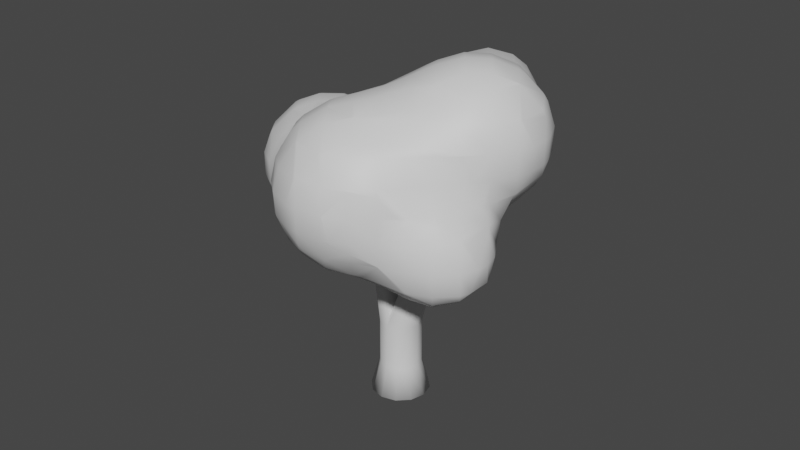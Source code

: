 # Source: TreeWithLeaves2.blend  (saved by Blender 3.2.14; exported with 4.5.12 LTS)
import bpy
from mathutils import Matrix  # noqa: F401  (used for matrix-valued properties, if any)

bpy.ops.wm.read_factory_settings(use_empty=True)
scene = bpy.context.scene
scene.name = 'Scene'

# ---- collections
col_collection = bpy.data.collections.new('Collection'); scene.collection.children.link(col_collection)

# ---- materials (node trees are filled in below, after node groups)
mat_tree = bpy.data.materials.new('Tree')
mat_tree.use_transparent_shadow = False
mat_leaves = bpy.data.materials.new('Leaves')
mat_leaves.use_transparent_shadow = False

# ---- material node trees
mat_tree.use_nodes = True; mat_tree.node_tree.nodes.clear()
_N = mat_tree.node_tree.nodes; _L = mat_tree.node_tree.links
n0 = _N.new('ShaderNodeBsdfPrincipled'); n0.name = 'Principled BSDF'; n0.location = (10, 300)
n0.distribution = 'GGX'
n0.subsurface_method = 'RANDOM_WALK_SKIN'
n0.inputs[3].default_value = 1.45
n0.inputs[27].default_value = (0.0, 0.0, 0.0, 1.0)
n0.inputs[28].default_value = 1.0
n1 = _N.new('ShaderNodeOutputMaterial'); n1.name = 'Material Output'; n1.location = (300, 300)
_L.new(n0.outputs[0], n1.inputs[0])
n1.is_active_output = True
mat_leaves.use_nodes = True; mat_leaves.node_tree.nodes.clear()
_N = mat_leaves.node_tree.nodes; _L = mat_leaves.node_tree.links
n0 = _N.new('ShaderNodeBsdfPrincipled'); n0.name = 'Principled BSDF'; n0.location = (10, 300)
n0.distribution = 'GGX'
n0.subsurface_method = 'RANDOM_WALK_SKIN'
n0.inputs[3].default_value = 1.45
n0.inputs[27].default_value = (0.0, 0.0, 0.0, 1.0)
n0.inputs[28].default_value = 1.0
n1 = _N.new('ShaderNodeOutputMaterial'); n1.name = 'Material Output'; n1.location = (300, 300)
_L.new(n0.outputs[0], n1.inputs[0])
n1.is_active_output = True

# ---- world
world_world = bpy.data.worlds.new('World'); scene.world = world_world
world_world.use_nodes = True; world_world.node_tree.nodes.clear()
_N = world_world.node_tree.nodes; _L = world_world.node_tree.links
n0 = _N.new('ShaderNodeOutputWorld'); n0.name = 'World Output'; n0.location = (300, 300)
n1 = _N.new('ShaderNodeBackground'); n1.name = 'Background'; n1.location = (10, 300)
n1.inputs[0].default_value = (0.05088, 0.05088, 0.05088, 1.0)
_L.new(n1.outputs[0], n0.inputs[0])
n0.is_active_output = True
world_world.color = (0.05088, 0.05088, 0.05088)
world_world.use_sun_shadow = False
world_world.sun_shadow_jitter_overblur = 0.0

# ---- meshes
me_cylinder = bpy.data.meshes.new('Cylinder')
me_cylinder.from_pydata([(5.112e-09, 0.4235, 0.0), (0.0, 0.3, 0.4431), (0.2118, 0.3668, 0.0), (0.15, 0.2598, 0.4431), (0.3668, 0.2118, 0.0), (0.2598, 0.15, 0.4431), (0.4235, -1.749e-08, 0.0), (0.3, -1.311e-08, 0.4431), (0.3668, -0.2118, 0.0), (0.2598, -0.15, 0.4431), (0.2118, -0.3668, 0.0), (0.15, -0.2598, 0.4431), (-3.191e-08, -0.4235, 0.0), (-2.623e-08, -0.3, 0.4431), (-0.2118, -0.3668, 0.0), (-0.15, -0.2598, 0.4431), (-0.3668, -0.2118, 0.0), (-0.2598, -0.15, 0.4431), (-0.4235, 6.073e-09, 0.0), (-0.3, 3.577e-09, 0.4431), (-0.3668, 0.2118, 0.0), (-0.2598, 0.15, 0.4431), (-0.2118, 0.3668, 0.0), (-0.15, 0.2598, 0.4431), (0.15, 0.2598, 1.103), (0.2598, 0.15, 1.103), (0.3, -1.311e-08, 1.103), (0.2598, -0.15, 1.103), (0.15, -0.2598, 1.103), (-2.623e-08, -0.3, 1.103), (-0.15, -0.2598, 1.103), (-0.2598, -0.15, 1.103), (-0.3, 3.577e-09, 1.103), (-0.2598, 0.15, 1.103), (-0.15, 0.2598, 1.103), (0.6266, 0.2517, 3.06), (0.5478, 0.2728, 3.06), (0.6843, 0.194, 3.06), (0.7055, 0.1152, 3.06), (0.6843, 0.03637, 3.06), (0.6266, -0.02133, 3.06), (0.5478, -0.04245, 3.06), (0.469, -0.02133, 3.06), (0.4113, 0.03637, 3.06), (0.3902, 0.1152, 3.06), (0.4113, 0.194, 3.06), (0.469, 0.2517, 3.06), (-0.701, 0.1715, 2.693), (-0.7835, 0.1962, 2.651), (-0.6405, 0.1039, 2.723), (-0.6184, 0.01161, 2.734), (-0.6405, -0.08071, 2.723), (-0.701, -0.1483, 2.693), (-0.7835, -0.173, 2.651), (-0.866, -0.1483, 2.61), (-0.9265, -0.08071, 2.58), (-0.9486, 0.01161, 2.569), (-0.9265, 0.1039, 2.58), (-0.866, 0.1715, 2.61), (0.4016, -0.1107, 2.2), (0.3209, -0.08857, 2.224), (0.5584, 0.05789, 2.14), (0.5387, -0.02614, 2.152), (0.2571, 0.1405, 2.229), (0.3145, 0.2022, 2.207), (0.3942, 0.225, 2.181), (0.475, 0.2029, 2.157), (0.2608, -0.0274, 2.239), (0.4813, -0.08784, 2.174), (0.535, 0.1417, 2.142), (0.2374, 0.05644, 2.241), (-0.3885, -0.1021, 2.104), (-0.4665, -0.08, 2.085), (-0.2326, 0.06258, 2.14), (-0.2535, -0.01974, 2.135), (-0.5235, 0.1449, 2.072), (-0.4665, 0.2052, 2.085), (-0.3885, 0.2272, 2.104), (-0.3106, 0.2052, 2.122), (-0.5235, -0.01974, 2.072), (-0.3106, -0.08, 2.122), (-0.2535, 0.1449, 2.135), (-0.5444, 0.06258, 2.067), (0.0, 0.3, 1.103), (0.0, -0.2598, 1.24), (0.0, -0.15, 1.35), (0.0, 2.98e-08, 1.39), (0.0, 0.15, 1.35), (0.0, 0.2598, 1.24)], [], [(0, 1, 3, 2), (2, 3, 5, 4), (4, 5, 7, 6), (6, 7, 9, 8), (8, 9, 11, 10), (10, 11, 13, 12), (12, 13, 15, 14), (14, 15, 17, 16), (16, 17, 19, 18), (18, 19, 21, 20), (13, 11, 28, 29), (20, 21, 23, 22), (22, 23, 1, 0), (0, 2, 4, 6, 8, 10, 12, 14, 16, 18, 20, 22), (60, 59, 41, 42), (11, 9, 27, 28), (9, 7, 26, 27), (1, 23, 34, 83), (3, 1, 83, 24), (7, 5, 25, 26), (23, 21, 33, 34), (5, 3, 24, 25), (21, 19, 32, 33), (19, 17, 31, 32), (17, 15, 30, 31), (15, 13, 29, 30), (35, 36, 46, 45, 44, 43, 42, 41, 40, 39, 38, 37), (62, 61, 38, 39), (64, 63, 45, 46), (66, 65, 36, 35), (67, 60, 42, 43), (68, 62, 39, 40), (65, 64, 46, 36), (69, 66, 35, 37), (70, 67, 43, 44), (59, 68, 40, 41), (61, 69, 37, 38), (63, 70, 44, 45), (71, 53, 54, 72), (73, 50, 51, 74), (75, 57, 58, 76), (77, 48, 47, 78), (72, 54, 55, 79), (74, 51, 52, 80), (76, 58, 48, 77), (78, 47, 49, 81), (79, 55, 56, 82), (80, 52, 53, 71), (81, 49, 50, 73), (82, 56, 57, 75), (47, 49, 50, 51, 52, 53, 54, 55, 56, 57, 58, 48), (66, 69, 25, 24), (65, 66, 24, 83), (64, 65, 83, 88), (63, 64, 88, 87), (70, 63, 87, 86), (67, 70, 86, 85), (60, 67, 85, 84), (59, 60, 84, 29), (68, 59, 29, 28), (62, 68, 28, 27), (61, 62, 27, 26), (69, 61, 26, 25), (71, 72, 30, 29), (80, 71, 29, 84), (74, 80, 84, 85), (73, 74, 85, 86), (81, 73, 86, 87), (78, 81, 87, 88), (77, 78, 88, 83), (76, 77, 83, 34), (75, 76, 34, 33), (82, 75, 33, 32), (79, 82, 32, 31), (72, 79, 31, 30)])
me_cylinder.polygons.foreach_set('use_smooth', [True] * 75)
_uv = me_cylinder.uv_layers.new(name='UVMap')
_uv.uv.foreach_set('vector', [1.0, 0.5, 1.0, 1.0, 0.9167, 1.0, 0.9167, 0.5, 0.9167, 0.5, 0.9167, 1.0, 0.8333, 1.0, 0.8333, 0.5, 0.8333, 0.5, 0.8333, 1.0, 0.75, 1.0, 0.75, 0.5, 0.75, 0.5, 0.75, 1.0, 0.6667, 1.0, 0.6667, 0.5, 0.6667, 0.5, 0.6667, 1.0, 0.5833, 1.0, 0.5833, 0.5, 0.5833, 0.5, 0.5833, 1.0, 0.5, 1.0, 0.5, 0.5, 0.5, 0.5, 0.5, 1.0, 0.4167, 1.0, 0.4167, 0.5, 0.4167, 0.5, 0.4167, 1.0, 0.3333, 1.0, 0.3333, 0.5, 0.3333, 0.5, 0.3333, 1.0, 0.25, 1.0, 0.25, 0.5, 0.25, 0.5, 0.25, 1.0, 0.1667, 1.0, 0.1667, 0.5, 0.5, 1.0, 0.5833, 1.0, 0.5833, 1.0, 0.5, 1.0, 0.1667, 0.5, 0.1667, 1.0, 0.08333, 1.0, 0.08333, 0.5, 0.08333, 0.5, 0.08333, 1.0, 7.451e-08, 1.0, 7.451e-08, 0.5, 0.75, 0.49, 0.87, 0.4578, 0.9578, 0.37, 0.99, 0.25, 0.9578, 0.13, 0.87, 0.04215, 0.75, 0.01, 0.63, 0.04215, 0.5422, 0.13, 0.51, 0.25, 0.5422, 0.37, 0.63, 0.4578, 0.4167, 1.0, 0.5, 1.0, 0.5, 1.0, 0.4167, 1.0, 0.5833, 1.0, 0.6667, 1.0, 0.6667, 1.0, 0.5833, 1.0, 0.6667, 1.0, 0.75, 1.0, 0.75, 1.0, 0.6667, 1.0, 7.451e-08, 1.0, 0.08333, 1.0, 0.08333, 1.0, 7.451e-08, 1.0, 0.9167, 1.0, 1.0, 1.0, 1.0, 1.0, 0.9167, 1.0, 0.75, 1.0, 0.8333, 1.0, 0.8333, 1.0, 0.75, 1.0, 0.08333, 1.0, 0.1667, 1.0, 0.1667, 1.0, 0.08333, 1.0, 0.8333, 1.0, 0.9167, 1.0, 0.9167, 1.0, 0.8333, 1.0, 0.1667, 1.0, 0.25, 1.0, 0.25, 1.0, 0.1667, 1.0, 0.25, 1.0, 0.3333, 1.0, 0.3333, 1.0, 0.25, 1.0, 0.3333, 1.0, 0.4167, 1.0, 0.4167, 1.0, 0.3333, 1.0, 0.4167, 1.0, 0.5, 1.0, 0.5, 1.0, 0.4167, 1.0, 0.37, 0.4578, 0.25, 0.49, 0.13, 0.4578, 0.04215, 0.37, 0.01, 0.25, 0.04215, 0.13, 0.13, 0.04215, 0.25, 0.01, 0.37, 0.04215, 0.4578, 0.13, 0.49, 0.25, 0.4578, 0.37, 0.6667, 1.0, 0.75, 1.0, 0.75, 1.0, 0.6667, 1.0, 0.08333, 1.0, 0.1667, 1.0, 0.1667, 1.0, 0.08333, 1.0, 0.9167, 1.0, 1.0, 1.0, 1.0, 1.0, 0.9167, 1.0, 0.3333, 1.0, 0.4167, 1.0, 0.4167, 1.0, 0.3333, 1.0, 0.5833, 1.0, 0.6667, 1.0, 0.6667, 1.0, 0.5833, 1.0, 7.451e-08, 1.0, 0.08333, 1.0, 0.08333, 1.0, 7.451e-08, 1.0, 0.8333, 1.0, 0.9167, 1.0, 0.9167, 1.0, 0.8333, 1.0, 0.25, 1.0, 0.3333, 1.0, 0.3333, 1.0, 0.25, 1.0, 0.5, 1.0, 0.5833, 1.0, 0.5833, 1.0, 0.5, 1.0, 0.75, 1.0, 0.8333, 1.0, 0.8333, 1.0, 0.75, 1.0, 0.1667, 1.0, 0.25, 1.0, 0.25, 1.0, 0.1667, 1.0, 0.5, 1.0, 0.5, 1.0, 0.4167, 1.0, 0.4167, 1.0, 0.75, 1.0, 0.75, 1.0, 0.6667, 1.0, 0.6667, 1.0, 0.1667, 1.0, 0.1667, 1.0, 0.08333, 1.0, 0.08333, 1.0, 1.0, 1.0, 1.0, 1.0, 0.9167, 1.0, 0.9167, 1.0, 0.4167, 1.0, 0.4167, 1.0, 0.3333, 1.0, 0.3333, 1.0, 0.6667, 1.0, 0.6667, 1.0, 0.5833, 1.0, 0.5833, 1.0, 0.08333, 1.0, 0.08333, 1.0, 7.451e-08, 1.0, 7.451e-08, 1.0, 0.9167, 1.0, 0.9167, 1.0, 0.8333, 1.0, 0.8333, 1.0, 0.3333, 1.0, 0.3333, 1.0, 0.25, 1.0, 0.25, 1.0, 0.5833, 1.0, 0.5833, 1.0, 0.5, 1.0, 0.5, 1.0, 0.8333, 1.0, 0.8333, 1.0, 0.75, 1.0, 0.75, 1.0, 0.25, 1.0, 0.25, 1.0, 0.1667, 1.0, 0.1667, 1.0, 0.9167, 1.0, 0.8333, 1.0, 0.75, 1.0, 0.6667, 1.0, 0.5833, 1.0, 0.5, 1.0, 0.4167, 1.0, 0.3333, 1.0, 0.25, 1.0, 0.1667, 1.0, 0.08333, 1.0, 7.451e-08, 1.0, 0.9167, 1.0, 0.8333, 1.0, 0.8333, 1.0, 0.9167, 1.0, 1.0, 1.0, 0.9167, 1.0, 0.9167, 1.0, 1.0, 1.0, 0.08333, 1.0, 7.451e-08, 1.0, 1.0, 1.0, 0.5, 1.0, 0.1667, 1.0, 0.08333, 1.0, 0.5, 1.0, 0.5, 1.0, 0.25, 1.0, 0.1667, 1.0, 0.5, 1.0, 0.5, 1.0, 0.3333, 1.0, 0.25, 1.0, 0.5, 1.0, 0.5, 1.0, 0.4167, 1.0, 0.3333, 1.0, 0.5, 1.0, 0.5, 1.0, 0.5, 1.0, 0.4167, 1.0, 0.5, 1.0, 0.5, 1.0, 0.5833, 1.0, 0.5, 1.0, 0.5, 1.0, 0.5833, 1.0, 0.6667, 1.0, 0.5833, 1.0, 0.5833, 1.0, 0.6667, 1.0, 0.75, 1.0, 0.6667, 1.0, 0.6667, 1.0, 0.75, 1.0, 0.8333, 1.0, 0.75, 1.0, 0.75, 1.0, 0.8333, 1.0, 0.5, 1.0, 0.4167, 1.0, 0.4167, 1.0, 0.5, 1.0, 0.5833, 1.0, 0.5, 1.0, 0.5, 1.0, 0.5, 1.0, 0.6667, 1.0, 0.5833, 1.0, 0.5, 1.0, 0.5, 1.0, 0.75, 1.0, 0.6667, 1.0, 0.5, 1.0, 0.5, 1.0, 0.8333, 1.0, 0.75, 1.0, 0.5, 1.0, 0.5, 1.0, 0.9167, 1.0, 0.8333, 1.0, 0.5, 1.0, 0.5, 1.0, 1.0, 1.0, 0.9167, 1.0, 0.5, 1.0, 1.0, 1.0, 0.08333, 1.0, 7.451e-08, 1.0, 7.451e-08, 1.0, 0.08333, 1.0, 0.1667, 1.0, 0.08333, 1.0, 0.08333, 1.0, 0.1667, 1.0, 0.25, 1.0, 0.1667, 1.0, 0.1667, 1.0, 0.25, 1.0, 0.3333, 1.0, 0.25, 1.0, 0.25, 1.0, 0.3333, 1.0, 0.4167, 1.0, 0.3333, 1.0, 0.3333, 1.0, 0.4167, 1.0])
me_cylinder.materials.append(mat_tree)
me_cylinder.update()
me_mesh_001 = bpy.data.meshes.new('Mesh.001')
me_mesh_001.from_pydata([(3.0, 0.2, 1.832), (3.0, 0.2416, 1.8), (3.044, 0.2, 1.8), (3.0, 0.2, 0.6549), (3.275, 0.2, 1.0), (3.0, 0.4648, 1.0), (3.301, 0.2, 1.4), (3.0, 0.4899, 1.4), (3.4, -0.1833, 1.0), (3.4, -0.05521, 1.4), (3.4, -0.2, 1.494), (3.227, -0.2, 1.8), (3.4, -0.6, 1.483), (3.235, -0.6, 1.8), (3.0, -0.6, 2.0), (3.0, -0.2, 1.98), (2.6, -0.6, 2.125), (2.6, -0.2, 2.084), (3.0, -1.0, 2.037), (2.607, -1.0, 2.2), (2.6, -0.9955, 2.2), (2.6, -1.0, 2.202), (2.209, -1.0, 2.2), (2.2, -1.4, 2.4), (2.2, -1.002, 2.2), (2.6, -1.4, 2.389), (1.8, -1.4, 2.274), (1.8, -1.232, 2.2), (1.8, -1.0, 2.037), (2.2, -1.0, 2.199), (1.8, -1.8, 2.335), (2.2, -1.8, 2.451), (1.8, -2.2, 2.256), (2.2, -2.2, 2.363), (2.2, -2.485, 2.2), (1.8, -2.324, 2.2), (1.8, -2.6, 2.017), (2.2, -2.6, 2.102), (2.2, -2.839, 1.8), (1.8, -2.808, 1.8), (1.8, -3.0, 1.483), (2.2, -3.0, 1.401), (2.2, -3.0, 1.4), (1.8, -3.037, 1.4), (1.8, -3.141, 1.0), (2.2, -3.047, 1.0), (1.8, -3.323, 0.6), (2.2, -3.184, 0.6), (1.8, -3.4, 0.4822), (2.2, -3.4, 0.2807), (2.477, -3.0, 0.6), (2.6, -3.0, 0.318), (2.6, -3.068, 0.2), (2.283, -3.4, 0.2), (2.6, -3.242, -0.2), (2.471, -3.4, -0.2), (2.6, -3.081, -0.6), (2.356, -3.4, -0.6), (2.2, -3.4, -0.7396), (2.6, -3.0, -0.6517), (2.2, -3.0, -0.9985), (2.629, -3.0, -0.6), (2.627, -2.6, -0.6), (2.6, -2.6, -0.6477), (2.708, -3.0, -0.2), (2.744, -2.6, -0.2), (2.6, -2.2, -0.2702), (2.6, -2.522, -0.6), (2.636, -2.2, -0.2), (2.788, -2.6, 0.2), (2.881, -2.2, 0.2), (3.0, -2.2, 0.303), (2.958, -2.6, 0.6), (3.0, -2.567, 0.6), (3.0, -1.8, 0.2019), (2.997, -1.8, 0.2), (3.0, -1.4, 0.2598), (2.896, -1.4, 0.2), (2.6, -1.0, 0.2768), (2.6, -1.134, 0.2), (3.0, -1.0, 0.4503), (2.6, -1.4, 0.06786), (2.2, -1.4, -0.08176), (2.341, -1.0, 0.2), (2.2, -1.0, 0.1269), (2.344, -0.6, 0.2), (2.2, -0.6, -0.1032), (2.6, -0.6, 0.3412), (2.486, -0.2, 0.2), (2.38, -0.2, -0.2), (2.2, -0.5474, -0.2), (2.425, 0.2, 0.2), (2.38, 0.2, -0.2), (2.6, -0.2, 0.3211), (2.6, 0.2, 0.4781), (2.2, 0.5308, -0.2), (2.2, 0.5325, 0.2), (2.155, -0.6, -0.2), (1.8, -1.0, -0.141), (1.8, -0.9123, -0.2), (1.8, -0.6, -0.5361), (1.4, -1.0, -0.3287), (1.691, -1.0, -0.2), (1.501, -0.6, -0.6), (1.4, -0.6122, -0.6), (1.4, -0.6, -0.6081), (1.8, -0.5259, -0.6), (1.8, -0.2, -0.7688), (1.4, -0.2, -0.7991), (1.8, 0.2, -0.7688), (1.4, 0.2, -0.7991), (1.8, 0.5189, -0.6), (1.4, 0.5642, -0.6), (1.4, 0.6, -0.5642), (1.8, 0.6, -0.5189), (1.8, 0.7688, -0.2), (1.4, 0.7991, -0.2), (1.8, 0.7688, 0.2), (1.4, 0.7991, 0.2), (1.4, 0.6, 0.5642), (1.8, 0.6, 0.52), (2.129, 0.6, -0.2), (2.129, 0.6, 0.2), (1.0, 0.8005, -0.2), (1.0, 0.8005, 0.2), (0.6, 0.9609, -0.2), (0.6, 0.9609, 0.2), (1.0, 0.6, 0.5663), (0.8709, 0.6, 0.6), (0.6, 0.776, 0.6), (1.0, 0.5663, 0.6), (0.6, 0.2, 0.9613), (0.6, 0.6, 0.776), (1.0, 0.2, 0.8008), (1.0, -0.2, 0.8487), (0.6355, -0.2, 1.0), (0.6, -0.04818, 1.0), (0.6, -0.2, 1.02), (0.6, -0.6, 1.111), (0.8531, -0.6, 1.0), (0.6, -1.0, 1.376), (1.0, -0.6728, 1.0), (1.0, -0.9158, 1.4), (0.7079, -1.0, 1.4), (1.0, -1.0, 1.526), (1.0, -0.6, 0.9296), (1.4, -0.6, 0.9202), (1.4, -0.6547, 1.0), (1.501, -0.6, 1.0), (1.614, -0.6, 1.4), (1.4, -0.7718, 1.4), (1.4, -1.0, 1.779), (1.8, -0.6, 1.746), (1.8, -0.6989, 1.8), (1.431, -1.0, 1.8), (1.761, -0.2, 1.4), (1.8, -0.2, 1.531), (1.96, -0.2, 1.8), (1.842, -0.6, 1.8), (2.2, -0.6, 2.061), (2.2, -0.2, 1.987), (1.8, -0.07912, 1.4), (1.928, 0.2, 1.4), (2.185, 0.2, 1.8), (1.8, 0.1424, 1.0), (1.842, 0.2, 1.0), (1.8, 0.2, 0.9424), (1.4, -0.2, 0.837), (1.4, 0.2, 0.7996), (1.664, -0.2, 1.0), (1.4, 0.5642, 0.6), (1.8, 0.5294, 0.6), (2.2, 0.4599, 1.0), (2.2, 0.4724, 1.4), (2.6, 0.5671, 1.0), (2.6, 0.5887, 1.4), (2.2, 0.4318, 0.6), (2.6, 0.3225, 0.6), (1.4, -1.019, 1.8), (1.0, -1.286, 1.8), (1.0, -1.4, 1.869), (1.4, -1.4, 2.071), (1.0, -1.8, 1.993), (1.4, -1.8, 2.162), (1.0, -2.2, 1.979), (1.4, -2.2, 2.11), (1.0, -2.6, 1.837), (1.4, -2.6, 1.915), (1.4, -2.744, 1.8), (1.0, -2.665, 1.8), (1.0, -3.0, 1.543), (1.4, -3.0, 1.508), (1.4, -3.07, 1.4), (1.0, -3.131, 1.4), (1.0, -3.369, 1.0), (1.4, -3.245, 1.0), (1.0, -3.4, 0.9098), (1.4, -3.379, 0.6), (1.265, -3.4, 0.6), (1.4, -3.4, 0.5526), (1.0, -3.461, 0.6), (0.6, -3.4, 0.9968), (0.6, -3.399, 1.0), (0.2, -3.399, 0.6), (0.2, -3.302, 1.0), (0.2027, -3.4, 0.6), (0.2, -3.039, 1.4), (0.6, -3.16, 1.4), (0.2, -3.0, 1.439), (0.6, -3.0, 1.56), (0.2, -2.6, 1.699), (0.6, -2.6, 1.797), (0.2, -2.2, 1.795), (0.2153, -2.2, 1.8), (0.6, -2.591, 1.8), (0.6, -2.2, 1.892), (0.3083, -1.8, 1.8), (0.6, -1.8, 1.872), (0.6, -1.567, 1.8), (0.2, -1.8, 1.763), (0.2, -1.4, 1.592), (0.6, -1.4, 1.719), (0.2, -1.155, 1.4), (0.6, -1.024, 1.4), (0.2, -1.0, 1.291), (-0.2, -1.4, 1.297), (-0.2, -1.0, 1.086), (-0.09494, -1.4, 1.4), (-0.4129, -1.4, 1.0), (-0.3074, -1.0, 1.0), (-0.6, -1.0, 0.6366), (-0.5701, -1.4, 0.6), (-0.6, -1.071, 0.6), (-0.6, -1.389, 0.2), (-0.598, -1.4, 0.2), (-0.6, -1.127, -0.2), (-0.4759, -1.4, -0.2), (-0.6, -1.8, 0.09758), (-0.47, -1.8, -0.2), (-0.6, -1.64, 0.2), (-0.2, -1.8, -0.5238), (-0.2, -1.4, -0.5164), (-0.1039, -1.8, -0.6), (-0.0678, -1.4, -0.6), (-0.2, -1.188, -0.6), (-0.2, -1.0, -0.7076), (0.2, -1.4, -0.704), (0.2, -1.0, -0.7924), (0.6, -1.4, -0.7432), (0.6, -1.0, -0.7288), (0.6, -0.6, -0.8347), (0.2, -0.6, -0.9743), (0.6, -0.2, -0.961), (0.5302, -0.2, -1.0), (0.2, -0.5425, -1.0), (0.2, -0.2, -1.115), (0.5302, 0.2, -1.0), (0.2, 0.2, -1.115), (0.2, 0.5302, -1.0), (0.2, 0.6, -0.9608), (0.6, 0.2, -0.9609), (0.6, 0.6, -0.776), (0.6, 0.776, -0.6), (0.2, 0.9608, -0.6), (0.8709, 0.6, -0.6), (-0.2, 0.6, -0.9608), (-0.2, 0.9608, -0.6), (-0.6, 0.6, -0.7759), (-0.6, 0.7759, -0.6), (-0.2, 1.0, -0.5302), (-0.5302, 1.0, -0.2), (-0.6, 0.9608, -0.2), (-0.5302, 1.0, 0.2), (-0.6, 0.9608, 0.2), (-0.2, 1.0, 0.5302), (-0.2, 0.9608, 0.6), (-0.6, 0.7759, 0.6), (-0.6, 0.6, 0.7759), (-0.2, 0.6, 0.9608), (-0.6, 0.2, 0.9608), (-0.2, 0.5302, 1.0), (-0.5302, 0.2, 1.0), (-0.2, 0.2, 1.115), (-0.2, -0.2, 1.123), (-0.5319, -0.2, 1.0), (-0.2, -0.6, 1.079), (-0.3656, -0.6, 1.0), (-0.6, -0.6, 0.8321), (-0.6, -0.2, 0.9611), (0.2, -0.2, 1.142), (0.2, -0.6, 1.165), (0.2, 0.2, 1.115), (-0.9608, -0.2, 0.6), (-0.9608, 0.2, 0.6), (-1.0, -0.2, 0.5302), (-1.0, 0.2, 0.5302), (-1.0, 0.5302, 0.2), (-0.9608, 0.6, 0.2), (-0.7759, 0.6, 0.6), (-1.0, 0.5302, -0.2), (-0.9608, 0.6, -0.2), (-1.115, 0.2, 0.2), (-1.115, 0.2, -0.2), (-1.0, 0.2, -0.5302), (-1.0, -0.2, -0.5302), (-1.115, -0.2, -0.2), (-1.0, -0.5302, -0.2), (-1.115, -0.2, 0.2), (-1.0, -0.5316, 0.2), (-0.9645, -0.6, 0.2), (-0.9614, -0.6, -0.2), (-0.6812, -1.0, -0.2), (-0.7342, -1.0, 0.2), (-0.7995, -0.6, 0.6), (-0.62, -1.0, 0.6), (-0.6, -1.0, -0.3638), (-0.6, -0.7953, -0.6), (-0.7761, -0.6, -0.6), (-0.6, -0.6, -0.7762), (-0.6, -0.2, -0.9608), (-0.9608, -0.2, -0.6), (-0.6, 0.2, -0.9608), (-0.9608, 0.2, -0.6), (-0.7759, 0.6, -0.6), (-0.5302, -0.2, -1.0), (-0.5302, 0.2, -1.0), (-0.2, -0.2, -1.115), (-0.2, 0.2, -1.115), (-0.2, 0.5302, -1.0), (-0.2, -0.5311, -1.0), (-0.2, -0.6, -0.9633), (-0.3835, -1.0, -0.6), (0.2, 0.6, 0.9608), (0.2, 0.5302, 1.0), (-0.2, 1.115, 0.2), (0.2, 1.0, 0.5302), (0.2, 0.9608, 0.6), (-0.2, 1.115, -0.2), (0.2, 1.115, -0.2), (0.2, 1.115, 0.2), (0.2, 1.0, -0.5302), (0.5302, 1.0, -0.2), (0.5302, 1.0, 0.2), (1.0, -0.2, -0.8011), (1.0, 0.2, -0.8005), (1.0, -0.6, -0.6488), (0.2, -1.8, -0.7671), (0.6, -1.8, -0.8593), (0.2, -2.2, -0.7986), (0.6, -2.2, -0.8888), (0.2, -2.6, -0.7035), (0.6, -2.6, -0.7999), (0.2, -2.799, -0.6), (0.6, -2.956, -0.6), (0.2, -3.0, -0.443), (0.6, -3.0, -0.5646), (0.2, -3.2, -0.2), (0.6, -3.305, -0.2), (0.2, -3.369, 0.2), (0.2894, -3.4, 0.2), (0.6, -3.4, -0.001007), (0.6, -3.461, 0.2), (0.6, -3.489, 0.6), (1.0, -3.463, 0.2), (1.0, -3.401, -0.2), (0.9968, -3.4, -0.2), (1.0, -3.4, -0.2033), (1.4, -3.566, -0.2), (1.4, -3.437, -0.6), (1.331, -3.4, -0.6), (1.0, -3.168, -0.6), (1.0, -3.0, -0.732), (1.4, -3.4, -0.6538), (1.4, -3.0, -0.9568), (1.8, -3.4, -0.8204), (1.8, -3.152, -1.0), (1.518, -3.0, -1.0), (1.8, -3.0, -1.059), (1.4, -2.6, -1.009), (1.4, -2.819, -1.0), (1.8, -2.6, -1.076), (1.8, -2.354, -1.0), (1.4, -2.53, -1.0), (1.4, -2.2, -0.9099), (1.8, -2.2, -0.9202), (1.8, -1.836, -0.6), (1.701, -1.8, -0.6), (1.4, -1.8, -0.7042), (1.8, -1.8, -0.5593), (1.4, -1.4, -0.4847), (1.4, -1.601, -0.6), (1.8, -1.4, -0.2506), (2.2, -1.8, -0.3189), (2.2, -1.654, -0.2), (1.906, -1.4, -0.2), (1.8, -1.316, -0.2), (1.195, -1.4, -0.6), (1.0, -1.8, -0.8298), (1.0, -1.4, -0.6741), (1.0, -1.241, -0.6), (1.0, -1.0, -0.5274), (0.8773, -1.0, -0.6), (1.0, -0.7051, -0.6), (2.2, -2.033, -0.6), (2.397, -2.2, -0.6), (2.6, -2.131, -0.2), (2.352, -1.8, -0.2), (2.6, -1.8, -0.01966), (2.2, -2.2, -0.7816), (1.0, -2.2, -0.876), (2.2, -2.6, -1.001), (2.2, -2.598, -1.0), (2.201, -2.6, -1.0), (2.2, -2.992, -1.0), (1.373, -2.6, -1.0), (2.195, -3.0, -1.0), (1.8, -3.553, -0.6), (0.7433, -3.0, -0.6), (1.8, -3.642, -0.2), (1.4, -3.53, 0.2), (1.8, -3.558, 0.2), (2.2, -3.573, -0.2), (2.2, -3.491, -0.6), (-0.2, -3.0, -0.07031), (-0.2, -3.123, 0.2), (-0.1046, -3.0, -0.2), (-0.2, -3.161, 0.6), (-0.3225, -3.0, 0.2), (-0.3601, -3.0, 0.6), (-0.5663, -2.6, 0.2), (-0.5964, -2.6, 0.6), (-0.4997, -2.6, 1.0), (-0.2392, -3.0, 1.0), (-0.2, -3.0, 1.066), (-0.2371, -2.6, 1.4), (-0.2, -2.663, 1.4), (-0.2, -2.6, 1.437), (-0.3565, -2.2, 1.4), (-0.2, -2.2, 1.556), (-0.595, -2.2, 1.0), (-0.5633, -1.8, 1.0), (-0.3168, -1.8, 1.4), (-0.6, -2.2, 0.9856), (-0.6, -1.8, 0.8928), (-0.2, -3.039, 1.0), (-0.6, -2.59, 0.6), (-0.6853, -2.2, 0.6), (-0.6, -2.502, 0.2), (-0.6571, -2.2, 0.2), (-0.6, -2.2, 0.01016), (-0.6273, -1.8, 0.2), (-0.3975, -2.6, -0.2), (-0.5008, -2.2, -0.2), (-0.2, -2.6, -0.4411), (-0.2, -2.2, -0.5604), (-0.2, -2.904, -0.2), (0.002097, -2.6, -0.6), (-0.1508, -2.2, -0.6), (-0.6557, -1.8, 0.6), (-0.6, -1.582, 0.6), (1.0, -2.6, -0.8672), (-0.2, -1.542, 1.4), (-0.2, -1.8, 1.517), (0.8374, -1.4, 1.8), (0.6384, -2.6, 1.8), (0.1341, -3.0, 1.4), (1.488, -1.8, 2.2), (1.647, -2.2, 2.2), (0.5305, 0.2, 1.0), (1.0, 0.6, -0.5663), (1.0, 0.5663, -0.6), (2.129, 0.2, -0.6), (2.2, 0.2, -0.5308), (2.2, -0.2, -0.5308), (2.129, -0.2, -0.6), (3.0, -0.6, 0.4865), (3.0, -0.2, 0.5073), (3.152, -0.6, 0.6), (3.136, -0.2, 0.6), (3.4, -0.2, 0.9935), (3.4, -0.6, 1.0), (3.4, -0.5925, 1.0), (3.4, -0.6, 1.002), (3.4, -1.0, 1.058), (3.388, -1.0, 1.0), (3.4, -1.075, 1.0), (3.4, -1.4, 0.6945), (3.169, -1.0, 0.6), (3.344, -1.4, 0.6), (3.4, -1.673, 0.6), (3.402, -1.8, 0.6), (3.562, -1.8, 1.0), (3.512, -1.4, 1.0), (3.577, -1.8, 1.4), (3.527, -1.4, 1.4), (3.474, -2.2, 1.0), (3.489, -2.2, 1.4), (3.4, -2.2, 1.707), (3.4, -2.078, 1.8), (3.452, -1.8, 1.8), (3.4, -1.8, 1.89), (3.4, -1.413, 1.8), (3.122, -1.8, 2.2), (3.04, -1.4, 2.2), (3.396, -1.4, 1.8), (3.4, -1.4, 1.793), (3.24, -1.0, 1.8), (3.0, -1.333, 2.2), (3.0, -1.4, 2.227), (3.0, -2.2, 2.182), (3.0, -2.159, 2.2), (3.354, -2.2, 1.8), (3.0, -1.8, 2.285), (2.6, -2.2, 2.352), (2.6, -1.8, 2.44), (2.972, -2.2, 2.2), (2.6, -2.465, 2.2), (3.0, -2.6, 1.841), (3.036, -2.6, 1.8), (3.4, -2.375, 1.4), (3.224, -2.6, 1.4), (3.4, -2.347, 1.0), (3.203, -2.6, 1.0), (3.0, -2.6, 0.6462), (3.4, -2.2, 0.7806), (3.299, -2.2, 0.6), (3.0, -2.76, 1.0), (2.6, -2.896, 0.6), (2.6, -2.935, 1.0), (2.6, -2.937, 1.4), (3.0, -2.777, 1.4), (2.6, -2.806, 1.8), (3.0, -2.628, 1.8), (2.6, -2.6, 2.082), (2.373, -3.0, 1.0), (2.203, -3.0, 1.4), (3.4, -1.8, 0.5967), (3.4, -1.821, 0.6), (3.407, -1.0, 1.4), (3.421, -0.6, 1.4), (3.4, -1.0, 1.43), (3.425, -0.2, 1.4), (3.402, -0.2, 1.0), (3.0, 0.107, 0.6), (2.641, -3.0, 0.2), (1.648, -1.4, 2.2), (2.2, 0.2, 1.812), (2.6, 0.2, 1.948), (2.2, 0.2151, 1.8), (2.6, 0.3835, 1.8), (2.898, 0.2, 0.6), (2.2, -3.45, 0.2)], [], [(2, 1, 0), (5, 4, 3), (7, 6, 4, 5), (4, 6, 9, 8), (6, 2, 11, 10), (9, 6, 10), (10, 11, 13, 12), (13, 11, 15, 14), (14, 15, 17, 16), (19, 18, 14, 16), (20, 19, 16), (19, 20, 21), (20, 22, 21), (21, 22, 24, 23), (25, 21, 23), (23, 24, 27, 26), (27, 24, 29, 28), (31, 23, 26, 30), (33, 31, 30, 32), (35, 34, 33, 32), (37, 34, 35, 36), (39, 38, 37, 36), (41, 38, 39, 40), (43, 42, 41, 40), (45, 42, 43, 44), (47, 45, 44, 46), (49, 47, 46, 48), (51, 50, 47, 49), (53, 52, 51, 49), (52, 53, 55, 54), (54, 55, 57, 56), (59, 56, 57, 58), (60, 59, 58), (61, 56, 59), (63, 62, 61, 59), (62, 65, 64, 61), (65, 62, 67, 66), (68, 65, 66), (68, 70, 69, 65), (72, 69, 70, 71), (73, 72, 71), (70, 75, 74, 71), (75, 77, 76, 74), (76, 77, 79, 78), (80, 76, 78), (79, 77, 81), (83, 79, 81, 82), (84, 83, 82), (86, 85, 83, 84), (83, 85, 87, 78), (89, 88, 85, 86), (90, 89, 86), (92, 91, 88, 89), (88, 91, 94, 93), (96, 91, 92, 95), (97, 90, 86), (97, 86, 84, 98), (99, 97, 98), (97, 99, 100), (100, 99, 102, 101), (104, 103, 100, 101), (103, 104, 105), (107, 106, 103, 105), (108, 107, 105), (110, 109, 107, 108), (112, 111, 109, 110), (114, 111, 112, 113), (116, 115, 114, 113), (118, 117, 115, 116), (120, 117, 118, 119), (117, 122, 121, 115), (124, 118, 116, 123), (126, 124, 123, 125), (128, 127, 124, 126), (129, 128, 126), (128, 130, 127), (130, 128, 132, 131), (133, 130, 131), (135, 134, 133, 131), (136, 135, 131), (135, 136, 137), (139, 135, 137, 138), (141, 139, 138, 140), (143, 142, 141, 140), (142, 143, 144), (139, 141, 145), (141, 147, 146, 145), (147, 148, 146), (150, 149, 148, 147), (152, 149, 150, 151), (154, 153, 152, 151), (153, 154, 28), (156, 155, 149, 152), (158, 157, 156, 152), (160, 157, 158, 159), (163, 162, 161, 156), (157, 163, 156), (161, 162, 165, 164), (164, 165, 166), (164, 166, 168, 167), (169, 164, 167), (166, 171, 170, 168), (165, 162, 173, 172), (173, 175, 174, 172), (172, 174, 177, 176), (169, 155, 161, 164), (178, 154, 151), (179, 178, 151, 144), (181, 178, 179, 180), (183, 181, 180, 182), (185, 183, 182, 184), (187, 185, 184, 186), (189, 188, 187, 186), (191, 188, 189, 190), (193, 192, 191, 190), (195, 192, 193, 194), (197, 195, 194, 196), (198, 197, 196), (197, 198, 199), (200, 198, 196), (196, 194, 202, 201), (201, 202, 204, 203), (205, 201, 203), (202, 207, 206, 204), (206, 207, 209, 208), (209, 211, 210, 208), (214, 213, 212, 210), (211, 214, 210), (213, 214, 215), (217, 216, 213, 215), (218, 216, 217), (218, 221, 220, 219), (216, 218, 219), (221, 223, 222, 220), (222, 223, 140, 224), (222, 224, 226, 225), (227, 222, 225), (226, 229, 228, 225), (231, 228, 229, 230), (232, 231, 230), (234, 231, 232, 233), (236, 234, 233, 235), (234, 236, 238, 237), (239, 234, 237), (238, 236, 241, 240), (241, 243, 242, 240), (244, 243, 241), (246, 243, 244, 245), (247, 246, 245), (247, 249, 248, 246), (251, 250, 249, 247), (253, 252, 250, 251), (254, 253, 251), (253, 254, 255), (257, 256, 253, 255), (258, 256, 257), (260, 256, 258, 259), (261, 260, 259), (263, 262, 261, 259), (262, 264, 261), (266, 263, 259, 265), (268, 266, 265, 267), (270, 269, 266, 268), (271, 270, 268), (273, 272, 270, 271), (275, 274, 272, 273), (276, 275, 273), (278, 275, 276, 277), (280, 278, 277, 279), (281, 280, 279), (280, 281, 282), (282, 281, 284, 283), (283, 284, 286, 285), (286, 284, 288, 287), (290, 289, 283, 285), (289, 291, 282, 283), (284, 281, 279, 288), (279, 293, 292, 288), (292, 293, 295, 294), (298, 297, 296, 295), (293, 298, 295), (296, 297, 300, 299), (302, 301, 296, 299), (302, 299, 303), (305, 302, 303, 304), (306, 305, 304), (308, 307, 305, 306), (307, 308, 294), (310, 309, 308, 306), (312, 309, 310, 311), (314, 313, 309, 312), (310, 317, 316, 315), (311, 310, 315), (316, 317, 318), (317, 320, 319, 318), (320, 322, 321, 319), (322, 323, 267, 321), (321, 325, 324, 319), (324, 325, 327, 326), (325, 328, 327), (329, 324, 326), (324, 329, 330, 318), (319, 324, 318), (245, 331, 316, 318), (330, 245, 318), (235, 311, 315), (316, 331, 315), (303, 322, 320, 304), (307, 301, 302, 305), (295, 301, 307, 294), (280, 333, 332, 278), (334, 272, 274), (275, 336, 335, 274), (270, 272, 334, 337), (334, 339, 338, 337), (337, 338, 340, 269), (338, 341, 340), (339, 342, 341, 338), (342, 339, 335), (300, 297, 273, 271), (270, 337, 269), (265, 328, 325, 321), (267, 265, 321), (323, 268, 267), (327, 257, 255, 326), (255, 254, 329, 326), (253, 256, 260, 252), (260, 344, 343, 252), (252, 343, 345, 250), (329, 254, 251, 330), (246, 248, 347, 346), (346, 347, 349, 348), (348, 349, 351, 350), (351, 353, 352, 350), (352, 353, 355, 354), (355, 357, 356, 354), (360, 359, 358, 356), (357, 360, 356), (361, 359, 360), (362, 205, 359, 361), (363, 200, 362, 361), (364, 363, 361, 360), (365, 364, 360), (364, 365, 366), (368, 367, 364, 366), (369, 368, 366), (370, 369, 366), (372, 369, 370, 371), (373, 372, 371), (376, 375, 374, 372), (373, 376, 372), (375, 376, 377), (377, 376, 379, 378), (380, 377, 378), (382, 381, 380, 378), (384, 381, 382, 383), (386, 385, 384, 383), (387, 386, 383), (385, 386, 388), (388, 386, 390, 389), (391, 388, 389), (394, 393, 392, 388), (391, 394, 388), (393, 394, 82), (395, 394, 391), (390, 396, 389), (396, 390, 387, 397), (398, 396, 397), (399, 396, 398), (389, 396, 399, 400), (101, 389, 400), (399, 401, 400), (401, 402, 400), (392, 403, 385, 388), (66, 404, 403, 392), (406, 405, 66, 392), (405, 406, 407), (403, 404, 408), (390, 386, 387), (397, 387, 383, 409), (381, 411, 410, 380), (411, 412, 410), (412, 413, 410), (414, 382, 378), (379, 414, 378), (415, 375, 377), (379, 376, 373), (374, 416, 368, 372), (370, 417, 371), (416, 418, 367, 368), (418, 420, 419, 367), (419, 420, 48, 199), (422, 421, 418, 416), (356, 358, 424, 423), (425, 356, 423), (358, 203, 426, 424), (426, 428, 427, 424), (428, 430, 429, 427), (432, 431, 430, 428), (434, 431, 432, 433), (435, 434, 433), (434, 435, 436), (438, 437, 434, 436), (434, 437, 439, 431), (437, 441, 440, 439), (439, 440, 443, 442), (432, 444, 433), (430, 431, 439, 442), (445, 430, 442), (446, 445, 442), (445, 446, 448, 447), (447, 448, 449), (448, 450, 237, 449), (451, 429, 447, 449), (452, 451, 449), (451, 452, 454, 453), (455, 451, 453), (454, 457, 456, 453), (446, 458, 450, 448), (450, 458, 459, 239), (459, 458, 443), (429, 451, 455, 423), (427, 429, 423), (429, 430, 445, 447), (424, 427, 423), (356, 425, 354), (353, 417, 355), (354, 425, 455, 453), (456, 352, 354, 453), (371, 417, 353, 351), (460, 371, 351), (352, 456, 350), (349, 409, 460, 351), (456, 457, 348, 350), (457, 242, 346, 348), (248, 398, 397, 347), (401, 399, 398, 248), (249, 401, 248), (244, 331, 245), (240, 242, 457, 454), (237, 238, 452, 449), (450, 239, 237), (233, 312, 311, 235), (459, 231, 234, 239), (232, 314, 312, 233), (229, 286, 287, 230), (228, 231, 459, 443), (440, 228, 443), (314, 232, 230), (285, 286, 229, 226), (440, 441, 461, 225), (228, 440, 225), (461, 441, 462), (222, 227, 220), (218, 463, 221), (220, 227, 461, 462), (219, 220, 462), (212, 219, 462, 438), (213, 216, 219, 212), (464, 214, 211), (210, 212, 438, 436), (465, 208, 210, 436), (435, 465, 436), (465, 206, 208), (204, 206, 465, 433), (444, 204, 433), (359, 205, 203, 358), (205, 362, 201), (203, 204, 444, 426), (194, 193, 207, 202), (189, 464, 211, 209), (190, 189, 209), (464, 189, 186), (464, 186, 184, 215), (214, 464, 215), (467, 466, 183, 185), (180, 463, 218, 217), (182, 180, 217), (179, 463, 180), (153, 158, 152), (149, 155, 169, 148), (148, 169, 167, 146), (223, 143, 140), (142, 150, 147, 141), (140, 138, 290, 224), (138, 137, 289, 290), (136, 468, 291, 289), (137, 136, 289), (468, 333, 291), (134, 135, 139, 145), (167, 168, 133, 134), (468, 136, 131), (130, 170, 119, 127), (123, 469, 264, 262), (125, 123, 262), (470, 264, 469), (341, 342, 126, 125), (472, 471, 111, 114), (121, 95, 472, 114), (474, 471, 472, 473), (113, 112, 470, 469), (470, 112, 110, 344), (109, 471, 474, 107), (344, 110, 108, 343), (474, 106, 107), (343, 108, 105, 345), (105, 104, 402, 345), (103, 106, 100), (402, 104, 101, 400), (102, 99, 98), (395, 102, 98), (407, 406, 393, 82), (81, 407, 82), (87, 475, 80, 78), (93, 476, 475, 87), (476, 478, 477, 475), (480, 477, 478, 479), (481, 480, 479), (480, 481, 482), (484, 480, 482, 483), (485, 484, 483), (487, 484, 485, 486), (488, 487, 486), (489, 488, 486), (491, 490, 489, 486), (492, 491, 486), (492, 494, 493, 491), (491, 493, 496, 495), (493, 499, 498, 497), (496, 493, 497), (498, 499, 500), (499, 501, 500), (504, 503, 502, 500), (501, 504, 500), (504, 501, 505), (503, 504, 506, 18), (507, 503, 18), (503, 507, 508), (500, 502, 510, 509), (511, 498, 500, 509), (510, 502, 512), (510, 512, 514, 513), (515, 510, 513), (512, 508, 25, 514), (516, 515, 513), (518, 511, 509, 517), (518, 520, 519, 497), (511, 518, 497), (519, 520, 522, 521), (524, 521, 522, 523), (73, 525, 524, 523), (522, 526, 523), (523, 526, 528, 527), (72, 523, 527), (526, 530, 529, 528), (530, 532, 531, 529), (531, 532, 517, 533), (529, 535, 534, 528), (528, 534, 50, 527), (495, 521, 524), (522, 520, 530, 526), (532, 518, 517), (510, 515, 509), (519, 496, 497), (498, 511, 497), (495, 496, 519, 521), (489, 490, 536), (490, 537, 536), (490, 491, 495, 524), (537, 490, 524), (485, 492, 486), (494, 492, 485, 483), (538, 494, 483), (482, 539, 538, 483), (538, 539, 12, 540), (542, 541, 539, 482), (481, 542, 482), (542, 481, 479), (8, 542, 479), (543, 478, 476), (80, 487, 488, 76), (79, 83, 78), (536, 537, 525, 71), (74, 536, 71), (69, 72, 527, 51), (544, 69, 51), (525, 73, 71), (405, 68, 66), (67, 404, 66), (67, 62, 63), (415, 60, 58, 374), (375, 415, 374), (415, 413, 60), (61, 64, 54, 56), (64, 544, 52, 54), (52, 544, 51), (48, 46, 197, 199), (50, 534, 45, 47), (534, 535, 42, 45), (44, 43, 192, 195), (529, 531, 38, 41), (535, 529, 41), (40, 39, 188, 191), (38, 531, 533, 37), (188, 39, 36, 187), (34, 516, 513, 33), (467, 35, 32), (30, 466, 467, 32), (26, 545, 466, 30), (27, 545, 26), (20, 16, 159, 29), (22, 20, 29), (16, 17, 160, 159), (17, 547, 546, 160), (547, 549, 548, 546), (12, 13, 506, 540), (9, 541, 542, 8), (175, 7, 5, 174), (11, 2, 0, 15), (541, 9, 10), (479, 478, 543, 3), (4, 8, 479, 3), (506, 13, 14, 18), (494, 538, 540, 505), (477, 480, 484, 487), (0, 1, 549, 547), (549, 1, 7, 175), (5, 3, 550, 177), (174, 5, 177), (177, 550, 94), (15, 0, 547, 17), (550, 543, 476, 93), (94, 550, 93), (507, 19, 21, 25), (508, 507, 25), (81, 77, 75, 407), (548, 163, 546), (162, 163, 548, 173), (546, 163, 157, 160), (161, 155, 156), (121, 122, 96, 95), (1, 2, 6, 7), (177, 94, 91, 96), (176, 177, 96), (95, 92, 472), (540, 506, 504, 505), (85, 88, 93, 87), (89, 90, 473), (176, 96, 122, 120), (171, 176, 120), (122, 117, 120), (115, 121, 114), (172, 176, 171, 166), (165, 172, 166), (111, 471, 109), (473, 90, 97, 100), (106, 474, 473, 100), (170, 171, 120, 119), (119, 118, 124, 127), (123, 116, 113, 469), (168, 170, 130, 133), (146, 167, 134, 145), (19, 507, 18), (539, 541, 10, 12), (475, 477, 487, 80), (502, 503, 508, 512), (499, 493, 494, 505), (501, 499, 505), (488, 489, 536, 74), (76, 488, 74), (509, 515, 516, 533), (517, 509, 533), (520, 518, 532, 530), (72, 73, 523), (24, 22, 29), (548, 549, 175, 173), (472, 92, 89, 473), (514, 25, 23, 31), (393, 406, 392), (533, 516, 34, 37), (42, 535, 41), (57, 55, 421, 422), (28, 154, 178, 181), (545, 27, 28, 181), (151, 150, 142, 144), (259, 258, 328, 265), (466, 545, 181, 183), (242, 243, 246, 346), (35, 467, 185, 187), (36, 35, 187), (357, 365, 360), (132, 129, 336, 332), (129, 126, 342, 335), (336, 129, 335), (125, 262, 263, 340), (341, 125, 340), (468, 131, 132, 332), (333, 468, 332), (264, 470, 344, 260), (261, 264, 260), (332, 336, 275, 278), (335, 339, 334, 274), (340, 263, 266, 269), (291, 333, 280, 282), (328, 258, 257, 327), (224, 290, 285, 226), (330, 251, 247, 245), (276, 298, 277), (297, 298, 276, 273), (323, 300, 271, 268), (277, 298, 293, 279), (296, 301, 295), (300, 323, 322, 303), (299, 300, 303), (288, 292, 313, 287), (309, 313, 292, 294), (308, 309, 294), (317, 310, 306, 304), (320, 317, 304), (70, 68, 405, 407), (75, 70, 407), (63, 412, 411, 408), (404, 67, 63, 408), (527, 50, 51), (65, 69, 544, 64), (412, 63, 59, 60), (413, 412, 60), (551, 53, 49), (55, 53, 551, 421), (57, 422, 58), (82, 394, 395, 98), (84, 82, 98), (408, 411, 381, 384), (410, 413, 415, 377), (380, 410, 377), (420, 551, 49, 48), (421, 551, 420, 418), (383, 382, 414, 460), (409, 383, 460), (414, 379, 373, 371), (460, 414, 371), (199, 198, 200, 363), (419, 199, 363), (367, 419, 363, 364), (368, 369, 372), (159, 158, 153, 28), (29, 159, 28), (543, 550, 3), (102, 395, 391, 389), (101, 102, 389), (513, 514, 31, 33), (525, 537, 524), (385, 403, 408, 384), (192, 43, 40, 191), (46, 44, 195, 197), (58, 422, 416, 374), (144, 143, 223, 221), (463, 179, 144, 221), (128, 129, 132), (345, 402, 401, 249), (250, 345, 249), (184, 182, 217, 215), (347, 397, 409, 349), (207, 193, 190, 209), (362, 200, 196, 201), (366, 365, 357, 355), (417, 370, 366, 355), (461, 227, 225), (287, 313, 314, 230), (241, 236, 235, 315), (331, 244, 241, 315), (462, 441, 437, 438), (443, 458, 446, 442), (452, 238, 240, 454), (465, 435, 433), (444, 432, 428, 426), (455, 425, 423)])
me_mesh_001.polygons.foreach_set('use_smooth', [True] * 677)
me_mesh_001.materials.append(mat_leaves)
me_mesh_001.update()

# ---- objects
ob_cylinder = bpy.data.objects.new('Cylinder', me_cylinder)
ob_mball_002 = bpy.data.objects.new('Mball.002', me_mesh_001)

# ---- transforms, parenting, visibility, modifiers, constraints
ob_cylinder.location = (0.0, 0.0, 0.0)
ob_mball_002.location = (-1.512, 0.2848, 3.007)
ob_mball_002.rotation_euler = (0.0, -0.0, 0.6507)
ob_mball_002.scale = (0.8251, 0.8251, 0.8251)

# ---- collection membership
col_collection.objects.link(ob_cylinder)
col_collection.objects.link(ob_mball_002)

# ---- scene / render settings (as saved in the file)
scene.frame_start = 1; scene.frame_end = 250; scene.frame_set(1)
scene.render.engine = 'BLENDER_EEVEE_NEXT'
scene.cycles.sampling_pattern = 'TABULATED_SOBOL'
scene.cycles.use_light_tree = False
scene.view_settings.view_transform = 'Filmic'
bpy.context.view_layer.update()

# ---- added for rendering (the .blend has no active camera and no usable light): camera, sun
cam_auto = bpy.data.cameras.new('AutoCamera')
cam_auto.lens = 50.0
cam_auto.sensor_width = 36.0
cam_auto.clip_end = 1000.0
ob_auto_camera = bpy.data.objects.new('AutoCamera', cam_auto)
scene.collection.objects.link(ob_auto_camera)
ob_auto_camera.location = (8.45704, -10.1645, 9.33769)
ob_auto_camera.rotation_euler = (1.09748, -7.21219e-08, 0.694738)
scene.camera = ob_auto_camera
light_auto_sun = bpy.data.lights.new('AutoSun', 'SUN')
light_auto_sun.energy = 3.0
light_auto_sun.angle = 0.0523599
ob_auto_sun = bpy.data.objects.new('AutoSun', light_auto_sun)
scene.collection.objects.link(ob_auto_sun)
ob_auto_sun.rotation_euler = (0.872665, 0.174533, 0.523599)
bpy.context.view_layer.update()
